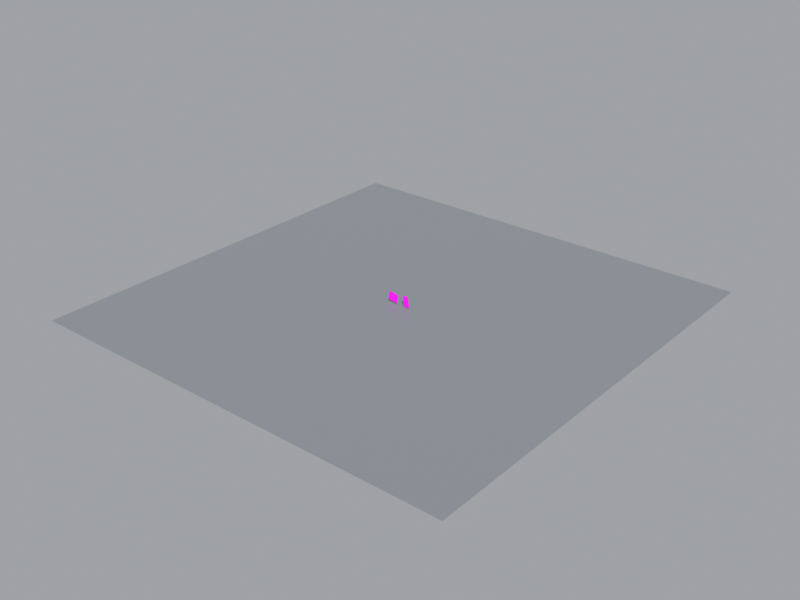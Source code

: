 # Source: scene.blend  (saved by Blender 5.2.45; exported with 4.5.12 LTS)
import bpy
from mathutils import Matrix  # noqa: F401  (used for matrix-valued properties, if any)

bpy.ops.wm.read_factory_settings(use_empty=True)
scene = bpy.context.scene
scene.name = 'Scene'

# ---- collections
col_collection = bpy.data.collections.new('Collection'); scene.collection.children.link(col_collection)

# ---- images (referenced by path relative to the original .blend; pixels are not part of the script)
import os
ASSET_DIR = os.environ.get("B2B_ASSET_DIR", "")  # directory of the original .blend (textures are referenced by path, not embedded)
HERE = os.path.dirname(os.path.abspath(__file__))  # packed textures are extracted next to this script under _unpacked/

def load_image(name, relpath, width, height, colorspace="sRGB"):
    """Load a texture the original file referenced (path relative to the .blend, or extracted next to this script)."""
    p = next((c for c in (os.path.join(HERE, relpath), os.path.join(ASSET_DIR, relpath)) if relpath and os.path.exists(c)), "")
    if p:
        img = bpy.data.images.load(p, check_existing=True)
        img.name = name
    else:  # same state as the original file: an image datablock whose file is absent (Cycles renders it pink)
        img = bpy.data.images.new(name, width, height)
        img.source = "FILE"
        img.filepath = "//" + (relpath or name)
    img.colorspace_settings.name = colorspace
    return img
img_choco_pie_png = load_image('choco_pie.png', 'choco_pie.png', 1024, 1024, 'sRGB')
img_kelloggs_png = load_image('kelloggs.png', 'kelloggs.png', 1024, 1024, 'sRGB')

# ---- materials (node trees are filled in below, after node groups)
mat_chocopieplane_material = bpy.data.materials.new('ChocoPiePlane_Material')
mat_kelloggsplane_material = bpy.data.materials.new('KelloggsPlane_Material')
mat_tablemat = bpy.data.materials.new('TableMat')

# ---- material node trees
mat_chocopieplane_material.use_nodes = True; mat_chocopieplane_material.node_tree.nodes.clear()
_N = mat_chocopieplane_material.node_tree.nodes; _L = mat_chocopieplane_material.node_tree.links
n0 = _N.new('ShaderNodeTexImage'); n0.name = 'Image Texture'; n0.location = (0, 0)
n0.image = img_choco_pie_png
n0.interpolation = 'Smart'
n1 = _N.new('ShaderNodeBsdfPrincipled'); n1.name = 'Principled BSDF'; n1.location = (0, 0)
n1.inputs[2].default_value = 0.35
n1.inputs[10].default_value = 0.005
n2 = _N.new('ShaderNodeOutputMaterial'); n2.name = 'Material Output'; n2.location = (0, 0)
_L.new(n0.outputs[0], n1.inputs[0])
_L.new(n1.outputs[0], n2.inputs[0])
n2.is_active_output = True
mat_kelloggsplane_material.use_nodes = True; mat_kelloggsplane_material.node_tree.nodes.clear()
_N = mat_kelloggsplane_material.node_tree.nodes; _L = mat_kelloggsplane_material.node_tree.links
n0 = _N.new('ShaderNodeTexImage'); n0.name = 'Image Texture'; n0.location = (0, 0)
n0.image = img_kelloggs_png
n0.interpolation = 'Smart'
n1 = _N.new('ShaderNodeBsdfPrincipled'); n1.name = 'Principled BSDF'; n1.location = (0, 0)
n1.inputs[2].default_value = 0.35
n1.inputs[10].default_value = 0.005
n2 = _N.new('ShaderNodeOutputMaterial'); n2.name = 'Material Output'; n2.location = (0, 0)
_L.new(n0.outputs[0], n1.inputs[0])
_L.new(n1.outputs[0], n2.inputs[0])
n2.is_active_output = True
mat_tablemat.use_nodes = True; mat_tablemat.node_tree.nodes.clear()
_N = mat_tablemat.node_tree.nodes; _L = mat_tablemat.node_tree.links
n0 = _N.new('ShaderNodeBsdfPrincipled'); n0.name = 'Principled BSDF'; n0.location = (-200, 100)
n0.inputs[0].default_value = (0.22, 0.24, 0.26, 1.0)
n0.inputs[2].default_value = 0.4
n0.inputs[10].default_value = 0.005
n1 = _N.new('ShaderNodeOutputMaterial'); n1.name = 'Material Output'; n1.location = (200, 100)
_L.new(n0.outputs[0], n1.inputs[0])
n1.is_active_output = True

# ---- world
world_world_016 = bpy.data.worlds.new('World_016'); scene.world = world_world_016
world_world_016.use_nodes = True; world_world_016.node_tree.nodes.clear()
_N = world_world_016.node_tree.nodes; _L = world_world_016.node_tree.links
n0 = _N.new('ShaderNodeBackground'); n0.name = 'Background'; n0.location = (-200, 100)
n0.inputs[0].default_value = (0.7, 0.72, 0.75, 1.0)
n0.inputs[1].default_value = 0.5
n1 = _N.new('ShaderNodeOutputWorld'); n1.name = 'World Output'; n1.location = (200, 100)
_L.new(n0.outputs[0], n1.inputs[0])
n1.is_active_output = True

# ---- cameras
cam_cam0 = bpy.data.cameras.new('Cam0')
cam_cam0.sensor_fit = 'HORIZONTAL'
cam_cam0.clip_start = 0.05
cam_cam0.clip_end = 50.0
cam_cam0.lens = 26.72
cam_cam1 = bpy.data.cameras.new('Cam1')
cam_cam1.sensor_fit = 'HORIZONTAL'
cam_cam1.clip_start = 0.05
cam_cam1.clip_end = 50.0
cam_cam1.lens = 26.72

# ---- lights
light_mainlight = bpy.data.lights.new('MainLight', 'SUN')
light_mainlight.energy = 3.5

# ---- meshes
me_chocopieplane_mesh = bpy.data.meshes.new('ChocoPiePlane_Mesh')
me_chocopieplane_mesh.from_pydata([(-0.12, 0.0, -0.1029), (0.12, 0.0, -0.1029), (0.12, 0.0, 0.1029), (-0.12, 0.0, 0.1029)], [], [(0, 1, 2, 3)])
_uv = me_chocopieplane_mesh.uv_layers.new(name='UVMap')
_uv.uv.foreach_set('vector', [0.0, 0.0, 1.0, 0.0, 1.0, 1.0, 0.0, 1.0])
me_chocopieplane_mesh.materials.append(mat_chocopieplane_material)
me_chocopieplane_mesh.update()
me_kelloggsplane_mesh = bpy.data.meshes.new('KelloggsPlane_Mesh')
me_kelloggsplane_mesh.from_pydata([(-0.07, 0.0, -0.1229), (0.07, 0.0, -0.1229), (0.07, 0.0, 0.1229), (-0.07, 0.0, 0.1229)], [], [(0, 1, 2, 3)])
_uv = me_kelloggsplane_mesh.uv_layers.new(name='UVMap')
_uv.uv.foreach_set('vector', [0.0, 0.0, 1.0, 0.0, 1.0, 1.0, 0.0, 1.0])
me_kelloggsplane_mesh.materials.append(mat_kelloggsplane_material)
me_kelloggsplane_mesh.update()
me_plane = bpy.data.meshes.new('Plane')
me_plane.from_pydata([(-5.0, -5.0, 0.0), (5.0, -5.0, 0.0), (-5.0, 5.0, 0.0), (5.0, 5.0, 0.0)], [], [(0, 1, 3, 2)])
_uv = me_plane.uv_layers.new(name='UVMap')
_uv.uv.foreach_set('vector', [0.0, 0.0, 1.0, 0.0, 1.0, 1.0, 0.0, 1.0])
me_plane.materials.append(mat_tablemat)
me_plane.update()

# ---- objects
ob_mainlight = bpy.data.objects.new('MainLight', light_mainlight)
ob_chocopieplane = bpy.data.objects.new('ChocoPiePlane', me_chocopieplane_mesh)
ob_kelloggsplane = bpy.data.objects.new('KelloggsPlane', me_kelloggsplane_mesh)
ob_cam0 = bpy.data.objects.new('Cam0', cam_cam0)
ob_cam1 = bpy.data.objects.new('Cam1', cam_cam1)
ob_tablefloor = bpy.data.objects.new('TableFloor', me_plane)
ob_scenecenteranchor = bpy.data.objects.new('SceneCenterAnchor', None)

# ---- transforms, parenting, visibility, modifiers, constraints
ob_mainlight.location = (1.0, -1.0, 2.0)
ob_mainlight.rotation_euler = (0.7854, 0.2618, 0.5236)
ob_chocopieplane.location = (-0.18, 0.0, 0.0)
ob_chocopieplane.rotation_euler = (0.0, 0.1745, 0.0)
ob_kelloggsplane.location = (0.16, 0.0, 0.0)
ob_kelloggsplane.rotation_euler = (0.0, -0.1745, 0.0)
ob_cam0.location = (-0.48, -0.65, 0.04)
ob_cam0.rotation_euler = (0.0, 0.0, -0.08727)
_c = ob_cam0.constraints.new('TRACK_TO'); _c.name = 'Track To'
_c.target = ob_scenecenteranchor
ob_cam1.location = (0.45, -0.68, -0.02)
ob_cam1.rotation_euler = (0.0, -0.0, 0.08727)
_c = ob_cam1.constraints.new('TRACK_TO'); _c.name = 'Track To'
_c.target = ob_scenecenteranchor
ob_tablefloor.location = (0.0, 0.0, -0.15)
ob_scenecenteranchor.location = (0.0, 0.0, 0.0)

# ---- collection membership
scene.collection.objects.link(ob_mainlight)
scene.collection.objects.link(ob_chocopieplane)
scene.collection.objects.link(ob_kelloggsplane)
scene.collection.objects.link(ob_cam0)
scene.collection.objects.link(ob_cam1)
col_collection.objects.link(ob_tablefloor)
col_collection.objects.link(ob_scenecenteranchor)

# ---- scene / render settings (as saved in the file)
scene.frame_start = 1; scene.frame_end = 250; scene.frame_set(1)
scene.render.engine = 'BLENDER_EEVEE_NEXT'
scene.render.image_settings.color_mode = 'RGB'
scene.render.resolution_x = 1280
scene.render.resolution_y = 960
scene.render.bake_bias = 0.0
scene.render.bake_samples = 0
scene.render.compositor_device = 'GPU'
scene.eevee.use_volume_custom_range = False
scene.eevee.fast_gi_thickness_near = 0.1
scene.eevee.fast_gi_thickness_far = 0.0
scene.eevee.ray_tracing_options.screen_trace_thickness = 0.1
scene.view_settings.view_transform = 'Standard'
bpy.context.view_layer.update()

# ---- added for rendering (the .blend has no active camera): camera
cam_auto = bpy.data.cameras.new('AutoCamera')
cam_auto.lens = 50.0
cam_auto.sensor_width = 36.0
cam_auto.clip_end = 1000.0
ob_auto_camera = bpy.data.objects.new('AutoCamera', cam_auto)
scene.collection.objects.link(ob_auto_camera)
ob_auto_camera.location = (13.0873, -15.7047, 10.4614)
ob_auto_camera.rotation_euler = (1.09748, -7.21219e-08, 0.694738)
scene.camera = ob_auto_camera
bpy.context.view_layer.update()
